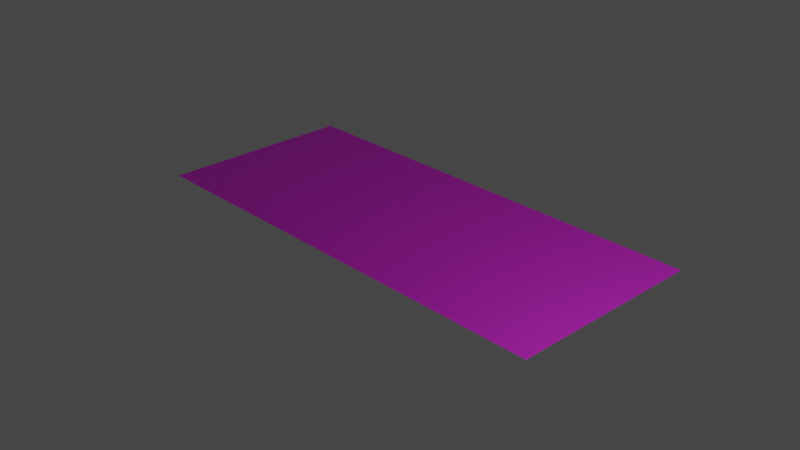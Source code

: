 # Source: RAM.blend  (saved by Blender 3.0.42; exported with 4.5.12 LTS)
import bpy
from mathutils import Matrix  # noqa: F401  (used for matrix-valued properties, if any)

bpy.ops.wm.read_factory_settings(use_empty=True)
scene = bpy.context.scene
scene.name = 'Scene'

# ---- collections
col_collection = bpy.data.collections.new('Collection'); scene.collection.children.link(col_collection)

# ---- images (referenced by path relative to the original .blend; pixels are not part of the script)
import os
ASSET_DIR = os.environ.get("B2B_ASSET_DIR", "")  # directory of the original .blend (textures are referenced by path, not embedded)
HERE = os.path.dirname(os.path.abspath(__file__))  # packed textures are extracted next to this script under _unpacked/

def load_image(name, relpath, width, height, colorspace="sRGB"):
    """Load a texture the original file referenced (path relative to the .blend, or extracted next to this script)."""
    p = next((c for c in (os.path.join(HERE, relpath), os.path.join(ASSET_DIR, relpath)) if relpath and os.path.exists(c)), "")
    if p:
        img = bpy.data.images.load(p, check_existing=True)
        img.name = name
    else:  # same state as the original file: an image datablock whose file is absent (Cycles renders it pink)
        img = bpy.data.images.new(name, width, height)
        img.source = "FILE"
        img.filepath = "//" + (relpath or name)
    img.colorspace_settings.name = colorspace
    return img
img_ram_jpg = load_image('RAM.jpg', 'RAM.jpg', 1024, 1024, 'sRGB')

# ---- materials (node trees are filled in below, after node groups)
mat_material_001 = bpy.data.materials.new('Material.001')
mat_material_001.use_transparent_shadow = False

# ---- material node trees
mat_material_001.use_nodes = True; mat_material_001.node_tree.nodes.clear()
_N = mat_material_001.node_tree.nodes; _L = mat_material_001.node_tree.links
n0 = _N.new('ShaderNodeBsdfPrincipled'); n0.name = 'Principled BSDF'; n0.location = (10, 300)
n0.distribution = 'GGX'
n0.subsurface_method = 'RANDOM_WALK_SKIN'
n0.inputs[1].default_value = 0.8582
n0.inputs[3].default_value = 4.45
n0.inputs[16].default_value = 0.2145
n0.inputs[19].default_value = 0.08182
n0.inputs[27].default_value = (0.0, 0.0, 0.0, 1.0)
n0.inputs[28].default_value = 1.0
n1 = _N.new('ShaderNodeOutputMaterial'); n1.name = 'Material Output'; n1.location = (300, 300)
n2 = _N.new('ShaderNodeTexImage'); n2.name = 'Image Texture'; n2.location = (-311, 132)
n2.image = img_ram_jpg
n3 = _N.new('ShaderNodeMix'); n3.name = 'Mix'; n3.location = (-260, 180)
n3.data_type = 'RGBA'
n3.inputs[0].default_value = 0.8582
n3.inputs[7].default_value = (1.0, 1.0, 1.0, 1.0)
n4 = _N.new('ShaderNodeMix'); n4.name = 'Mix.001'; n4.location = (-160, 180)
n4.data_type = 'RGBA'
n4.inputs[0].default_value = 0.3091
n4.inputs[6].default_value = (1.0, 1.0, 1.0, 1.0)
_L.new(n0.outputs[0], n1.inputs[0])
_L.new(n2.outputs[0], n0.inputs[0])
_L.new(n2.outputs[0], n3.inputs[6])
_L.new(n3.outputs[2], n4.inputs[7])
_L.new(n4.outputs[2], n0.inputs[14])
n1.is_active_output = True

# ---- world
world_world = bpy.data.worlds.new('World'); scene.world = world_world
world_world.use_nodes = True; world_world.node_tree.nodes.clear()
_N = world_world.node_tree.nodes; _L = world_world.node_tree.links
n0 = _N.new('ShaderNodeOutputWorld'); n0.name = 'World Output'; n0.location = (300, 300)
n1 = _N.new('ShaderNodeBackground'); n1.name = 'Background'; n1.location = (10, 300)
n1.inputs[0].default_value = (0.05088, 0.05088, 0.05088, 1.0)
_L.new(n1.outputs[0], n0.inputs[0])
n0.is_active_output = True
world_world.color = (0.05088, 0.05088, 0.05088)
world_world.use_sun_shadow = False
world_world.sun_shadow_jitter_overblur = 0.0

# ---- cameras
cam_camera = bpy.data.cameras.new('Camera')
cam_camera.clip_end = 100.0
cam_camera.ortho_scale = 7.314

# ---- lights
light_light = bpy.data.lights.new('Light', 'POINT')
light_light.transmission_factor = 0.0
light_light.energy = 1000.0
light_light.shadow_soft_size = 0.1
light_light.shadow_maximum_resolution = 0.006
light_light.use_absolute_resolution = True

# ---- meshes
me_plane = bpy.data.meshes.new('Plane')
me_plane.from_pydata([(-1.0, -1.0, 0.0), (1.0, -1.0, 0.0), (-1.0, 1.0, 0.0), (1.0, 1.0, 0.0)], [], [(0, 1, 3, 2)])
_uv = me_plane.uv_layers.new(name='UVMap')
_uv.uv.foreach_set('vector', [0.0, 0.0, 1.0, 0.0, 1.0, 1.0, 0.0, 1.0])
me_plane.materials.append(mat_material_001)
me_plane.use_remesh_fix_poles = True
me_plane.use_remesh_preserve_attributes = False
me_plane.update()

# ---- objects
ob_light = bpy.data.objects.new('Light', light_light)
ob_camera = bpy.data.objects.new('Camera', cam_camera)
ob_plane = bpy.data.objects.new('Plane', me_plane)
ob_empty = bpy.data.objects.new('Empty', img_ram_jpg)

# ---- transforms, parenting, visibility, modifiers, constraints
ob_light.location = (4.076, 1.005, 5.904)
ob_light.rotation_euler = (0.6503, 0.05522, 1.866)
ob_light.lock_rotations_4d = False
ob_light.empty_display_type = 'ARROWS'
ob_light.color = (0.0, 0.0, 0.0, 0.0)
ob_light.lineart.crease_threshold = 0.0
ob_camera.location = (7.359, -6.926, 4.958)
ob_camera.rotation_euler = (1.109, 0.0, 0.8149)
ob_camera.lock_rotations_4d = False
ob_camera.empty_display_type = 'ARROWS'
ob_camera.color = (0.0, 0.0, 0.0, 0.0)
ob_camera.display_type = 'WIRE'
ob_camera.lineart.crease_threshold = 0.0
ob_plane.location = (0.06532, 0.06532, 0.0)
ob_plane.scale = (2.514, 1.091, 1.0)
ob_empty.location = (0.06532, 0.05716, 0.0)
ob_empty.empty_display_type = 'IMAGE'
ob_empty.empty_display_size = 5.0

# ---- collection membership
col_collection.objects.link(ob_light)
col_collection.objects.link(ob_camera)
col_collection.objects.link(ob_plane)
col_collection.objects.link(ob_empty)

# ---- scene / render settings (as saved in the file)
scene.camera = ob_camera
scene.frame_start = 1; scene.frame_end = 250; scene.frame_set(1)
scene.render.engine = 'BLENDER_EEVEE_NEXT'
scene.cycles.sampling_pattern = 'TABULATED_SOBOL'
scene.cycles.use_light_tree = False
scene.view_settings.view_transform = 'Filmic'
bpy.context.view_layer.update()
